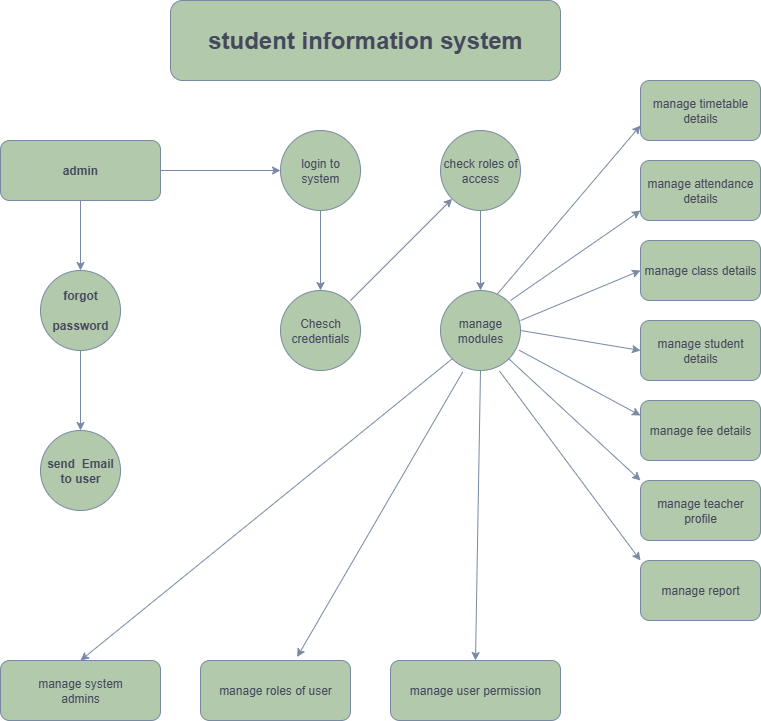

The diagram above was exported from draw.io. Its source (the exported page's mxGraphModel, read from the mxfile embedded in the PNG):
<mxGraphModel dx="1796" dy="985" grid="1" gridSize="10" guides="1" tooltips="1" connect="1" arrows="1" fold="1" page="1" pageScale="1" pageWidth="850" pageHeight="1100" background="light-dark(#ffffff, #1a1919)" math="0" shadow="0">
  <root>
    <mxCell id="0" />
    <mxCell id="1" parent="0" />
    <mxCell id="OcZRtIGeAxMTKDFsS-Uj-1" value="&lt;h1&gt;student information system&lt;/h1&gt;" style="rounded=1;whiteSpace=wrap;html=1;labelBackgroundColor=none;fillColor=#B2C9AB;strokeColor=#788AA3;fontColor=#46495D;" parent="1" vertex="1">
      <mxGeometry x="210" y="40" width="390" height="80" as="geometry" />
    </mxCell>
    <mxCell id="OcZRtIGeAxMTKDFsS-Uj-4" value="" style="edgeStyle=orthogonalEdgeStyle;rounded=1;orthogonalLoop=1;jettySize=auto;html=1;labelBackgroundColor=none;fontColor=default;strokeColor=#788AA3;" parent="1" source="OcZRtIGeAxMTKDFsS-Uj-2" target="OcZRtIGeAxMTKDFsS-Uj-3" edge="1">
      <mxGeometry relative="1" as="geometry" />
    </mxCell>
    <mxCell id="OcZRtIGeAxMTKDFsS-Uj-8" value="" style="edgeStyle=orthogonalEdgeStyle;rounded=1;orthogonalLoop=1;jettySize=auto;html=1;labelBackgroundColor=none;fontColor=default;strokeColor=#788AA3;" parent="1" source="OcZRtIGeAxMTKDFsS-Uj-2" target="OcZRtIGeAxMTKDFsS-Uj-7" edge="1">
      <mxGeometry relative="1" as="geometry" />
    </mxCell>
    <mxCell id="OcZRtIGeAxMTKDFsS-Uj-2" value="&lt;h4&gt;admin&lt;/h4&gt;" style="rounded=1;whiteSpace=wrap;html=1;labelBackgroundColor=none;fillColor=#B2C9AB;strokeColor=#788AA3;fontColor=#46495D;" parent="1" vertex="1">
      <mxGeometry x="40" y="180" width="160" height="60" as="geometry" />
    </mxCell>
    <mxCell id="OcZRtIGeAxMTKDFsS-Uj-6" value="" style="edgeStyle=orthogonalEdgeStyle;rounded=1;orthogonalLoop=1;jettySize=auto;html=1;labelBackgroundColor=none;fontColor=default;strokeColor=#788AA3;" parent="1" source="OcZRtIGeAxMTKDFsS-Uj-3" target="OcZRtIGeAxMTKDFsS-Uj-5" edge="1">
      <mxGeometry relative="1" as="geometry" />
    </mxCell>
    <mxCell id="OcZRtIGeAxMTKDFsS-Uj-3" value="&lt;h4&gt;forgot&lt;/h4&gt;&lt;h4&gt;password&lt;/h4&gt;" style="ellipse;whiteSpace=wrap;html=1;rounded=1;labelBackgroundColor=none;fillColor=#B2C9AB;strokeColor=#788AA3;fontColor=#46495D;" parent="1" vertex="1">
      <mxGeometry x="80" y="310" width="80" height="80" as="geometry" />
    </mxCell>
    <mxCell id="OcZRtIGeAxMTKDFsS-Uj-5" value="&lt;h4&gt;send&amp;nbsp; Email to user&lt;/h4&gt;" style="ellipse;whiteSpace=wrap;html=1;rounded=1;labelBackgroundColor=none;fillColor=#B2C9AB;strokeColor=#788AA3;fontColor=#46495D;" parent="1" vertex="1">
      <mxGeometry x="80" y="470" width="80" height="80" as="geometry" />
    </mxCell>
    <mxCell id="OcZRtIGeAxMTKDFsS-Uj-10" value="" style="edgeStyle=orthogonalEdgeStyle;rounded=1;orthogonalLoop=1;jettySize=auto;html=1;labelBackgroundColor=none;fontColor=default;strokeColor=#788AA3;" parent="1" source="OcZRtIGeAxMTKDFsS-Uj-7" target="OcZRtIGeAxMTKDFsS-Uj-9" edge="1">
      <mxGeometry relative="1" as="geometry" />
    </mxCell>
    <mxCell id="OcZRtIGeAxMTKDFsS-Uj-7" value="login to system" style="ellipse;whiteSpace=wrap;html=1;rounded=1;labelBackgroundColor=none;fillColor=#B2C9AB;strokeColor=#788AA3;fontColor=#46495D;" parent="1" vertex="1">
      <mxGeometry x="320" y="170" width="80" height="80" as="geometry" />
    </mxCell>
    <mxCell id="OcZRtIGeAxMTKDFsS-Uj-9" value="Chesch credentials" style="ellipse;whiteSpace=wrap;html=1;rounded=1;labelBackgroundColor=none;fillColor=#B2C9AB;strokeColor=#788AA3;fontColor=#46495D;" parent="1" vertex="1">
      <mxGeometry x="320" y="330" width="80" height="80" as="geometry" />
    </mxCell>
    <mxCell id="OcZRtIGeAxMTKDFsS-Uj-11" value="" style="endArrow=classic;html=1;rounded=1;labelBackgroundColor=none;fontColor=default;strokeColor=#788AA3;" parent="1" target="OcZRtIGeAxMTKDFsS-Uj-12" edge="1">
      <mxGeometry width="50" height="50" relative="1" as="geometry">
        <mxPoint x="390" y="340" as="sourcePoint" />
        <mxPoint x="440" y="290" as="targetPoint" />
      </mxGeometry>
    </mxCell>
    <mxCell id="OcZRtIGeAxMTKDFsS-Uj-15" value="" style="edgeStyle=orthogonalEdgeStyle;rounded=1;orthogonalLoop=1;jettySize=auto;html=1;labelBackgroundColor=none;fontColor=default;strokeColor=#788AA3;" parent="1" source="OcZRtIGeAxMTKDFsS-Uj-12" target="OcZRtIGeAxMTKDFsS-Uj-14" edge="1">
      <mxGeometry relative="1" as="geometry" />
    </mxCell>
    <mxCell id="OcZRtIGeAxMTKDFsS-Uj-12" value="&lt;div&gt;check roles of access&lt;/div&gt;" style="ellipse;whiteSpace=wrap;html=1;rounded=1;labelBackgroundColor=none;fillColor=#B2C9AB;strokeColor=#788AA3;fontColor=#46495D;" parent="1" vertex="1">
      <mxGeometry x="480" y="170" width="80" height="80" as="geometry" />
    </mxCell>
    <mxCell id="OcZRtIGeAxMTKDFsS-Uj-14" value="manage&lt;div&gt;modules&lt;/div&gt;" style="ellipse;whiteSpace=wrap;html=1;rounded=1;labelBackgroundColor=none;fillColor=#B2C9AB;strokeColor=#788AA3;fontColor=#46495D;" parent="1" vertex="1">
      <mxGeometry x="480" y="330" width="80" height="80" as="geometry" />
    </mxCell>
    <mxCell id="OcZRtIGeAxMTKDFsS-Uj-16" value="manage student details" style="rounded=1;whiteSpace=wrap;html=1;labelBackgroundColor=none;fillColor=#B2C9AB;strokeColor=#788AA3;fontColor=#46495D;" parent="1" vertex="1">
      <mxGeometry x="680" y="360" width="120" height="60" as="geometry" />
    </mxCell>
    <mxCell id="OcZRtIGeAxMTKDFsS-Uj-17" value="manage class details" style="rounded=1;whiteSpace=wrap;html=1;labelBackgroundColor=none;fillColor=#B2C9AB;strokeColor=#788AA3;fontColor=#46495D;" parent="1" vertex="1">
      <mxGeometry x="680" y="280" width="120" height="60" as="geometry" />
    </mxCell>
    <mxCell id="OcZRtIGeAxMTKDFsS-Uj-18" value="manage attendance details" style="rounded=1;whiteSpace=wrap;html=1;labelBackgroundColor=none;fillColor=#B2C9AB;strokeColor=#788AA3;fontColor=#46495D;" parent="1" vertex="1">
      <mxGeometry x="680" y="200" width="120" height="60" as="geometry" />
    </mxCell>
    <mxCell id="OcZRtIGeAxMTKDFsS-Uj-19" value="manage timetable details" style="rounded=1;whiteSpace=wrap;html=1;labelBackgroundColor=none;fillColor=#B2C9AB;strokeColor=#788AA3;fontColor=#46495D;" parent="1" vertex="1">
      <mxGeometry x="680" y="120" width="120" height="60" as="geometry" />
    </mxCell>
    <mxCell id="OcZRtIGeAxMTKDFsS-Uj-20" value="manage report" style="rounded=1;whiteSpace=wrap;html=1;labelBackgroundColor=none;fillColor=#B2C9AB;strokeColor=#788AA3;fontColor=#46495D;" parent="1" vertex="1">
      <mxGeometry x="680" y="600" width="120" height="60" as="geometry" />
    </mxCell>
    <mxCell id="OcZRtIGeAxMTKDFsS-Uj-21" value="manage teacher profile" style="rounded=1;whiteSpace=wrap;html=1;labelBackgroundColor=none;fillColor=#B2C9AB;strokeColor=#788AA3;fontColor=#46495D;" parent="1" vertex="1">
      <mxGeometry x="680" y="520" width="120" height="60" as="geometry" />
    </mxCell>
    <mxCell id="OcZRtIGeAxMTKDFsS-Uj-22" value="manage fee details" style="rounded=1;whiteSpace=wrap;html=1;labelBackgroundColor=none;fillColor=#B2C9AB;strokeColor=#788AA3;fontColor=#46495D;" parent="1" vertex="1">
      <mxGeometry x="680" y="440" width="120" height="60" as="geometry" />
    </mxCell>
    <mxCell id="OcZRtIGeAxMTKDFsS-Uj-23" value="manage system&lt;div&gt;admins&lt;/div&gt;" style="rounded=1;whiteSpace=wrap;html=1;labelBackgroundColor=none;fillColor=#B2C9AB;strokeColor=#788AA3;fontColor=#46495D;" parent="1" vertex="1">
      <mxGeometry x="40" y="700" width="160" height="60" as="geometry" />
    </mxCell>
    <mxCell id="OcZRtIGeAxMTKDFsS-Uj-24" value="manage user permission" style="rounded=1;whiteSpace=wrap;html=1;labelBackgroundColor=none;fillColor=#B2C9AB;strokeColor=#788AA3;fontColor=#46495D;" parent="1" vertex="1">
      <mxGeometry x="430" y="700" width="170" height="60" as="geometry" />
    </mxCell>
    <mxCell id="OcZRtIGeAxMTKDFsS-Uj-26" style="edgeStyle=orthogonalEdgeStyle;rounded=1;orthogonalLoop=1;jettySize=auto;html=1;exitX=1;exitY=0.5;exitDx=0;exitDy=0;labelBackgroundColor=none;fontColor=default;strokeColor=#788AA3;" parent="1" source="OcZRtIGeAxMTKDFsS-Uj-25" edge="1">
      <mxGeometry relative="1" as="geometry">
        <mxPoint x="390" y="730.2352941176471" as="targetPoint" />
      </mxGeometry>
    </mxCell>
    <mxCell id="OcZRtIGeAxMTKDFsS-Uj-25" value="manage roles of user" style="rounded=1;whiteSpace=wrap;html=1;labelBackgroundColor=none;fillColor=#B2C9AB;strokeColor=#788AA3;fontColor=#46495D;" parent="1" vertex="1">
      <mxGeometry x="240" y="700" width="150" height="60" as="geometry" />
    </mxCell>
    <mxCell id="OcZRtIGeAxMTKDFsS-Uj-27" value="" style="endArrow=classic;html=1;rounded=1;exitX=0.984;exitY=0.747;exitDx=0;exitDy=0;entryX=0;entryY=0.25;entryDx=0;entryDy=0;exitPerimeter=0;labelBackgroundColor=none;fontColor=default;strokeColor=#788AA3;" parent="1" source="OcZRtIGeAxMTKDFsS-Uj-14" target="OcZRtIGeAxMTKDFsS-Uj-22" edge="1">
      <mxGeometry width="50" height="50" relative="1" as="geometry">
        <mxPoint x="480" y="540" as="sourcePoint" />
        <mxPoint x="530" y="490" as="targetPoint" />
      </mxGeometry>
    </mxCell>
    <mxCell id="OcZRtIGeAxMTKDFsS-Uj-28" value="" style="endArrow=classic;html=1;rounded=1;exitX=1;exitY=0.5;exitDx=0;exitDy=0;entryX=0;entryY=0.5;entryDx=0;entryDy=0;labelBackgroundColor=none;fontColor=default;strokeColor=#788AA3;" parent="1" source="OcZRtIGeAxMTKDFsS-Uj-14" target="OcZRtIGeAxMTKDFsS-Uj-16" edge="1">
      <mxGeometry width="50" height="50" relative="1" as="geometry">
        <mxPoint x="560" y="390" as="sourcePoint" />
        <mxPoint x="610" y="340" as="targetPoint" />
      </mxGeometry>
    </mxCell>
    <mxCell id="OcZRtIGeAxMTKDFsS-Uj-29" value="" style="endArrow=classic;html=1;rounded=1;entryX=0;entryY=0.5;entryDx=0;entryDy=0;labelBackgroundColor=none;fontColor=default;strokeColor=#788AA3;" parent="1" target="OcZRtIGeAxMTKDFsS-Uj-17" edge="1">
      <mxGeometry width="50" height="50" relative="1" as="geometry">
        <mxPoint x="560" y="360" as="sourcePoint" />
        <mxPoint x="660" y="310" as="targetPoint" />
      </mxGeometry>
    </mxCell>
    <mxCell id="OcZRtIGeAxMTKDFsS-Uj-30" value="" style="endArrow=classic;html=1;rounded=1;labelBackgroundColor=none;fontColor=default;strokeColor=#788AA3;" parent="1" edge="1">
      <mxGeometry width="50" height="50" relative="1" as="geometry">
        <mxPoint x="550" y="340" as="sourcePoint" />
        <mxPoint x="680" y="250" as="targetPoint" />
      </mxGeometry>
    </mxCell>
    <mxCell id="OcZRtIGeAxMTKDFsS-Uj-31" value="" style="endArrow=classic;html=1;rounded=1;exitX=0.278;exitY=1.018;exitDx=0;exitDy=0;entryX=0.644;entryY=-0.057;entryDx=0;entryDy=0;entryPerimeter=0;exitPerimeter=0;labelBackgroundColor=none;fontColor=default;strokeColor=#788AA3;" parent="1" source="OcZRtIGeAxMTKDFsS-Uj-14" target="OcZRtIGeAxMTKDFsS-Uj-25" edge="1">
      <mxGeometry width="50" height="50" relative="1" as="geometry">
        <mxPoint x="480" y="540" as="sourcePoint" />
        <mxPoint x="530" y="490" as="targetPoint" />
      </mxGeometry>
    </mxCell>
    <mxCell id="OcZRtIGeAxMTKDFsS-Uj-32" value="" style="endArrow=classic;html=1;rounded=1;exitX=0.5;exitY=1;exitDx=0;exitDy=0;entryX=0.5;entryY=0;entryDx=0;entryDy=0;labelBackgroundColor=none;fontColor=default;strokeColor=#788AA3;" parent="1" source="OcZRtIGeAxMTKDFsS-Uj-14" target="OcZRtIGeAxMTKDFsS-Uj-24" edge="1">
      <mxGeometry width="50" height="50" relative="1" as="geometry">
        <mxPoint x="480" y="540" as="sourcePoint" />
        <mxPoint x="530" y="490" as="targetPoint" />
      </mxGeometry>
    </mxCell>
    <mxCell id="OcZRtIGeAxMTKDFsS-Uj-33" value="" style="endArrow=classic;html=1;rounded=1;exitX=0.737;exitY=1.006;exitDx=0;exitDy=0;exitPerimeter=0;entryX=0;entryY=0;entryDx=0;entryDy=0;labelBackgroundColor=none;fontColor=default;strokeColor=#788AA3;" parent="1" source="OcZRtIGeAxMTKDFsS-Uj-14" target="OcZRtIGeAxMTKDFsS-Uj-20" edge="1">
      <mxGeometry width="50" height="50" relative="1" as="geometry">
        <mxPoint x="540" y="420" as="sourcePoint" />
        <mxPoint x="530" y="490" as="targetPoint" />
      </mxGeometry>
    </mxCell>
    <mxCell id="OcZRtIGeAxMTKDFsS-Uj-34" value="" style="endArrow=classic;html=1;rounded=1;exitX=1;exitY=1;exitDx=0;exitDy=0;entryX=0;entryY=0;entryDx=0;entryDy=0;labelBackgroundColor=none;fontColor=default;strokeColor=#788AA3;" parent="1" source="OcZRtIGeAxMTKDFsS-Uj-14" target="OcZRtIGeAxMTKDFsS-Uj-21" edge="1">
      <mxGeometry width="50" height="50" relative="1" as="geometry">
        <mxPoint x="480" y="540" as="sourcePoint" />
        <mxPoint x="530" y="490" as="targetPoint" />
      </mxGeometry>
    </mxCell>
    <mxCell id="OcZRtIGeAxMTKDFsS-Uj-35" value="" style="endArrow=classic;html=1;rounded=1;exitX=0;exitY=1;exitDx=0;exitDy=0;entryX=0.5;entryY=0;entryDx=0;entryDy=0;labelBackgroundColor=none;fontColor=default;strokeColor=#788AA3;" parent="1" source="OcZRtIGeAxMTKDFsS-Uj-14" target="OcZRtIGeAxMTKDFsS-Uj-23" edge="1">
      <mxGeometry width="50" height="50" relative="1" as="geometry">
        <mxPoint x="480" y="540" as="sourcePoint" />
        <mxPoint x="530" y="490" as="targetPoint" />
      </mxGeometry>
    </mxCell>
    <mxCell id="OcZRtIGeAxMTKDFsS-Uj-36" value="" style="endArrow=classic;html=1;rounded=0;exitX=0.713;exitY=0.041;exitDx=0;exitDy=0;exitPerimeter=0;entryX=0;entryY=0.75;entryDx=0;entryDy=0;labelBackgroundColor=none;strokeColor=#788AA3;fontColor=default;" parent="1" source="OcZRtIGeAxMTKDFsS-Uj-14" target="OcZRtIGeAxMTKDFsS-Uj-19" edge="1">
      <mxGeometry width="50" height="50" relative="1" as="geometry">
        <mxPoint x="480" y="440" as="sourcePoint" />
        <mxPoint x="530" y="390" as="targetPoint" />
      </mxGeometry>
    </mxCell>
  </root>
</mxGraphModel>